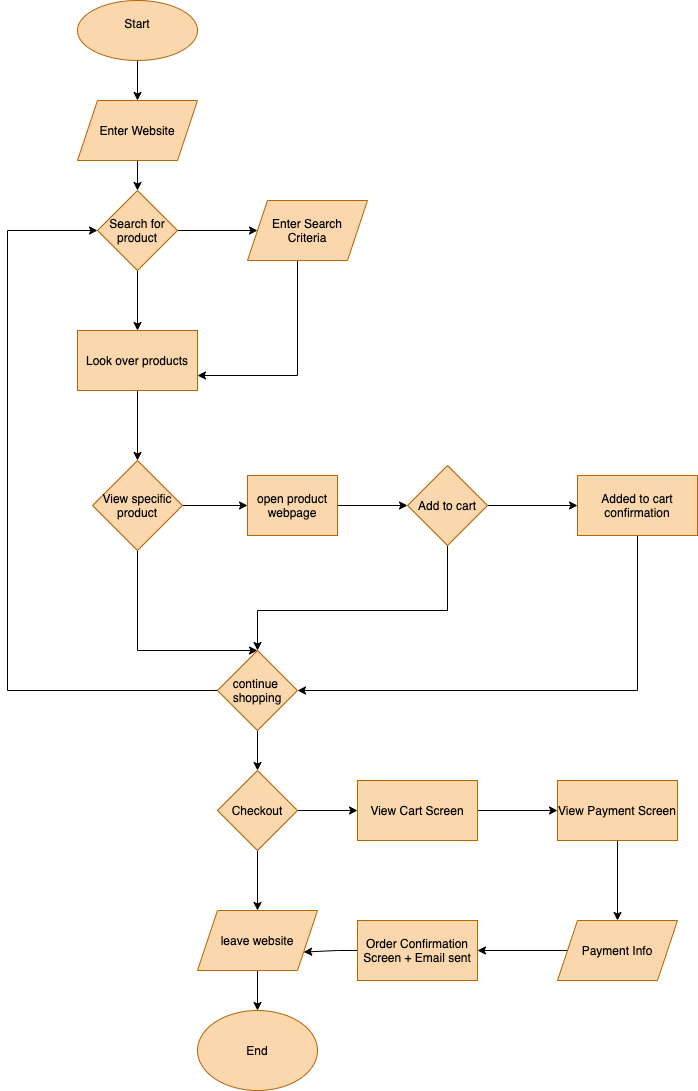

The diagram above was exported from draw.io. Its source (the exported page's mxGraphModel, read from the mxfile embedded in the PNG):
<mxGraphModel dx="912" dy="802" grid="1" gridSize="10" guides="1" tooltips="1" connect="1" arrows="1" fold="1" page="1" pageScale="1" pageWidth="850" pageHeight="1100" math="0" shadow="0">
  <root>
    <mxCell id="0" />
    <mxCell id="1" parent="0" />
    <mxCell id="41" style="edgeStyle=orthogonalEdgeStyle;rounded=0;orthogonalLoop=1;jettySize=auto;html=1;entryX=0.5;entryY=0;entryDx=0;entryDy=0;fontColor=#000000;" parent="1" source="2" target="40" edge="1">
      <mxGeometry relative="1" as="geometry" />
    </mxCell>
    <mxCell id="2" value="&lt;div&gt;&lt;span&gt;Start&lt;/span&gt;&lt;/div&gt;&lt;font&gt;&lt;div&gt;&lt;br&gt;&lt;/div&gt;&lt;/font&gt;" style="ellipse;whiteSpace=wrap;html=1;fillColor=#fad7ac;strokeColor=#b46504;fontColor=#000000;align=center;" parent="1" vertex="1">
      <mxGeometry x="190" y="10" width="120" height="60" as="geometry" />
    </mxCell>
    <mxCell id="6" value="" style="edgeStyle=orthogonalEdgeStyle;rounded=0;orthogonalLoop=1;jettySize=auto;html=1;fontColor=#000000;" parent="1" source="3" target="5" edge="1">
      <mxGeometry relative="1" as="geometry" />
    </mxCell>
    <mxCell id="8" value="" style="edgeStyle=orthogonalEdgeStyle;rounded=0;orthogonalLoop=1;jettySize=auto;html=1;fontColor=#000000;" parent="1" source="3" target="7" edge="1">
      <mxGeometry relative="1" as="geometry" />
    </mxCell>
    <mxCell id="3" value="&lt;font&gt;Search for product&lt;br&gt;&lt;/font&gt;" style="rhombus;whiteSpace=wrap;html=1;strokeColor=#b46504;fillColor=#fad7ac;fontColor=#000000;" parent="1" vertex="1">
      <mxGeometry x="210" y="200" width="80" height="80" as="geometry" />
    </mxCell>
    <mxCell id="9" style="edgeStyle=orthogonalEdgeStyle;rounded=0;orthogonalLoop=1;jettySize=auto;html=1;entryX=1;entryY=0.75;entryDx=0;entryDy=0;fontColor=#000000;" parent="1" source="5" target="7" edge="1">
      <mxGeometry relative="1" as="geometry">
        <Array as="points">
          <mxPoint x="410" y="385" />
        </Array>
      </mxGeometry>
    </mxCell>
    <mxCell id="5" value="&lt;font&gt;Enter Search&lt;br&gt;Criteria&lt;br&gt;&lt;/font&gt;" style="shape=parallelogram;perimeter=parallelogramPerimeter;whiteSpace=wrap;html=1;fixedSize=1;strokeColor=#b46504;fillColor=#fad7ac;fontColor=#000000;" parent="1" vertex="1">
      <mxGeometry x="360" y="210" width="120" height="60" as="geometry" />
    </mxCell>
    <mxCell id="13" value="" style="edgeStyle=orthogonalEdgeStyle;rounded=0;orthogonalLoop=1;jettySize=auto;html=1;fontColor=#000000;" parent="1" source="7" target="12" edge="1">
      <mxGeometry relative="1" as="geometry" />
    </mxCell>
    <mxCell id="7" value="Look over products" style="whiteSpace=wrap;html=1;strokeColor=#b46504;fillColor=#fad7ac;fontColor=#000000;" parent="1" vertex="1">
      <mxGeometry x="190" y="340" width="120" height="60" as="geometry" />
    </mxCell>
    <mxCell id="10" value="&lt;font color=&quot;#ffffff&quot;&gt;Yes&lt;/font&gt;" style="text;html=1;align=center;verticalAlign=middle;resizable=0;points=[];autosize=1;fontColor=#000000;" parent="1" vertex="1">
      <mxGeometry x="295" y="220" width="40" height="20" as="geometry" />
    </mxCell>
    <mxCell id="11" value="&lt;font color=&quot;#ffffff&quot;&gt;No&lt;/font&gt;" style="text;html=1;align=center;verticalAlign=middle;resizable=0;points=[];autosize=1;fontColor=#000000;" parent="1" vertex="1">
      <mxGeometry x="215" y="300" width="30" height="20" as="geometry" />
    </mxCell>
    <mxCell id="15" value="" style="edgeStyle=orthogonalEdgeStyle;rounded=0;orthogonalLoop=1;jettySize=auto;html=1;fontColor=#000000;" parent="1" source="12" edge="1">
      <mxGeometry relative="1" as="geometry">
        <mxPoint x="360" y="515" as="targetPoint" />
      </mxGeometry>
    </mxCell>
    <mxCell id="33" style="edgeStyle=orthogonalEdgeStyle;rounded=0;orthogonalLoop=1;jettySize=auto;html=1;entryX=0.5;entryY=0;entryDx=0;entryDy=0;fontColor=#000000;" parent="1" source="12" target="24" edge="1">
      <mxGeometry relative="1" as="geometry">
        <Array as="points">
          <mxPoint x="250" y="660" />
        </Array>
      </mxGeometry>
    </mxCell>
    <mxCell id="12" value="View specific product" style="rhombus;whiteSpace=wrap;html=1;fontColor=#000000;strokeColor=#b46504;fillColor=#fad7ac;" parent="1" vertex="1">
      <mxGeometry x="205" y="470" width="90" height="90" as="geometry" />
    </mxCell>
    <mxCell id="22" style="edgeStyle=orthogonalEdgeStyle;rounded=0;orthogonalLoop=1;jettySize=auto;html=1;fontColor=#000000;entryX=0;entryY=0.5;entryDx=0;entryDy=0;" parent="1" source="14" target="23" edge="1">
      <mxGeometry relative="1" as="geometry">
        <mxPoint x="550" y="515" as="targetPoint" />
      </mxGeometry>
    </mxCell>
    <mxCell id="30" style="edgeStyle=orthogonalEdgeStyle;rounded=0;orthogonalLoop=1;jettySize=auto;html=1;fontColor=#000000;" parent="1" source="14" target="24" edge="1">
      <mxGeometry relative="1" as="geometry">
        <Array as="points">
          <mxPoint x="560" y="620" />
          <mxPoint x="370" y="620" />
        </Array>
      </mxGeometry>
    </mxCell>
    <mxCell id="14" value="Add to cart" style="rhombus;whiteSpace=wrap;html=1;fontColor=#000000;strokeColor=#b46504;fillColor=#fad7ac;" parent="1" vertex="1">
      <mxGeometry x="520" y="475" width="80" height="80" as="geometry" />
    </mxCell>
    <mxCell id="16" value="&lt;font color=&quot;#ffffff&quot;&gt;Yes&lt;/font&gt;" style="text;html=1;align=center;verticalAlign=middle;resizable=0;points=[];autosize=1;fontColor=#000000;" parent="1" vertex="1">
      <mxGeometry x="310" y="490" width="40" height="20" as="geometry" />
    </mxCell>
    <mxCell id="19" value="&lt;font color=&quot;#ffffff&quot;&gt;Yes&lt;/font&gt;" style="text;html=1;align=center;verticalAlign=middle;resizable=0;points=[];autosize=1;fontColor=#000000;" parent="1" vertex="1">
      <mxGeometry x="600" y="490" width="40" height="20" as="geometry" />
    </mxCell>
    <mxCell id="27" style="edgeStyle=orthogonalEdgeStyle;rounded=0;orthogonalLoop=1;jettySize=auto;html=1;exitX=0.5;exitY=1;exitDx=0;exitDy=0;entryX=1;entryY=0.5;entryDx=0;entryDy=0;fontColor=#000000;" parent="1" source="23" target="24" edge="1">
      <mxGeometry relative="1" as="geometry" />
    </mxCell>
    <mxCell id="23" value="Added to cart&lt;br&gt;confirmation" style="whiteSpace=wrap;html=1;strokeColor=#b46504;fillColor=#fad7ac;fontColor=#000000;" parent="1" vertex="1">
      <mxGeometry x="690" y="485" width="120" height="60" as="geometry" />
    </mxCell>
    <mxCell id="34" style="edgeStyle=orthogonalEdgeStyle;rounded=0;orthogonalLoop=1;jettySize=auto;html=1;entryX=0;entryY=0.5;entryDx=0;entryDy=0;fontColor=#000000;" parent="1" source="24" target="3" edge="1">
      <mxGeometry relative="1" as="geometry">
        <Array as="points">
          <mxPoint x="120" y="700" />
          <mxPoint x="120" y="240" />
        </Array>
      </mxGeometry>
    </mxCell>
    <mxCell id="39" value="" style="edgeStyle=orthogonalEdgeStyle;rounded=0;orthogonalLoop=1;jettySize=auto;html=1;fontColor=#000000;" parent="1" source="24" target="38" edge="1">
      <mxGeometry relative="1" as="geometry" />
    </mxCell>
    <mxCell id="24" value="continue&amp;nbsp;&lt;br&gt;shopping" style="rhombus;whiteSpace=wrap;html=1;fontColor=#000000;strokeColor=#b46504;fillColor=#fad7ac;" parent="1" vertex="1">
      <mxGeometry x="330" y="660" width="80" height="80" as="geometry" />
    </mxCell>
    <mxCell id="26" value="&lt;font color=&quot;#ffffff&quot;&gt;No&lt;/font&gt;" style="text;html=1;align=center;verticalAlign=middle;resizable=0;points=[];autosize=1;fontColor=#000000;" parent="1" vertex="1">
      <mxGeometry x="520" y="560" width="30" height="20" as="geometry" />
    </mxCell>
    <mxCell id="29" style="edgeStyle=orthogonalEdgeStyle;rounded=0;orthogonalLoop=1;jettySize=auto;html=1;entryX=0;entryY=0.5;entryDx=0;entryDy=0;fontColor=#000000;" parent="1" source="28" target="14" edge="1">
      <mxGeometry relative="1" as="geometry" />
    </mxCell>
    <mxCell id="28" value="open product&lt;br&gt;webpage" style="whiteSpace=wrap;html=1;strokeColor=#b46504;fillColor=#fad7ac;fontColor=#000000;" parent="1" vertex="1">
      <mxGeometry x="360" y="485" width="90" height="60" as="geometry" />
    </mxCell>
    <mxCell id="32" value="&lt;font color=&quot;#ffffff&quot;&gt;No&lt;/font&gt;" style="text;html=1;align=center;verticalAlign=middle;resizable=0;points=[];autosize=1;fontColor=#000000;" parent="1" vertex="1">
      <mxGeometry x="215" y="580" width="30" height="20" as="geometry" />
    </mxCell>
    <mxCell id="36" value="&lt;font color=&quot;#ffffff&quot;&gt;Yes&lt;/font&gt;" style="text;html=1;align=center;verticalAlign=middle;resizable=0;points=[];autosize=1;fontColor=#000000;" parent="1" vertex="1">
      <mxGeometry x="280" y="680" width="40" height="20" as="geometry" />
    </mxCell>
    <mxCell id="44" value="" style="edgeStyle=orthogonalEdgeStyle;rounded=0;orthogonalLoop=1;jettySize=auto;html=1;fontColor=#000000;" parent="1" source="38" target="43" edge="1">
      <mxGeometry relative="1" as="geometry" />
    </mxCell>
    <mxCell id="52" value="" style="edgeStyle=orthogonalEdgeStyle;rounded=0;orthogonalLoop=1;jettySize=auto;html=1;fontColor=#000000;" parent="1" source="38" target="51" edge="1">
      <mxGeometry relative="1" as="geometry" />
    </mxCell>
    <mxCell id="38" value="Checkout" style="rhombus;whiteSpace=wrap;html=1;fontColor=#000000;strokeColor=#b46504;fillColor=#fad7ac;" parent="1" vertex="1">
      <mxGeometry x="330" y="780" width="80" height="80" as="geometry" />
    </mxCell>
    <mxCell id="42" style="edgeStyle=orthogonalEdgeStyle;rounded=0;orthogonalLoop=1;jettySize=auto;html=1;entryX=0.5;entryY=0;entryDx=0;entryDy=0;fontColor=#000000;" parent="1" source="40" target="3" edge="1">
      <mxGeometry relative="1" as="geometry" />
    </mxCell>
    <mxCell id="40" value="&lt;font&gt;Enter Website&lt;br&gt;&lt;/font&gt;" style="shape=parallelogram;perimeter=parallelogramPerimeter;whiteSpace=wrap;html=1;fixedSize=1;strokeColor=#b46504;fillColor=#fad7ac;fontColor=#000000;" parent="1" vertex="1">
      <mxGeometry x="190" y="110" width="120" height="60" as="geometry" />
    </mxCell>
    <mxCell id="49" value="" style="edgeStyle=orthogonalEdgeStyle;rounded=0;orthogonalLoop=1;jettySize=auto;html=1;fontColor=#000000;" parent="1" source="43" target="48" edge="1">
      <mxGeometry relative="1" as="geometry" />
    </mxCell>
    <mxCell id="43" value="leave website" style="shape=parallelogram;perimeter=parallelogramPerimeter;whiteSpace=wrap;html=1;fixedSize=1;fontColor=#000000;strokeColor=#b46504;fillColor=#fad7ac;" parent="1" vertex="1">
      <mxGeometry x="310" y="920" width="120" height="60" as="geometry" />
    </mxCell>
    <mxCell id="48" value="End" style="ellipse;whiteSpace=wrap;html=1;fontColor=#000000;strokeColor=#b46504;fillColor=#fad7ac;" parent="1" vertex="1">
      <mxGeometry x="310" y="1020" width="120" height="80" as="geometry" />
    </mxCell>
    <mxCell id="50" value="&lt;font color=&quot;#ffffff&quot;&gt;No&lt;/font&gt;" style="text;html=1;align=center;verticalAlign=middle;resizable=0;points=[];autosize=1;fontColor=#000000;" parent="1" vertex="1">
      <mxGeometry x="335" y="870" width="30" height="20" as="geometry" />
    </mxCell>
    <mxCell id="54" value="" style="edgeStyle=orthogonalEdgeStyle;rounded=0;orthogonalLoop=1;jettySize=auto;html=1;fontColor=#000000;" parent="1" source="51" target="53" edge="1">
      <mxGeometry relative="1" as="geometry" />
    </mxCell>
    <mxCell id="51" value="View Cart Screen" style="whiteSpace=wrap;html=1;fontColor=#000000;strokeColor=#b46504;fillColor=#fad7ac;" parent="1" vertex="1">
      <mxGeometry x="470" y="790" width="120" height="60" as="geometry" />
    </mxCell>
    <mxCell id="56" value="" style="edgeStyle=orthogonalEdgeStyle;rounded=0;orthogonalLoop=1;jettySize=auto;html=1;fontColor=#000000;" parent="1" source="53" target="55" edge="1">
      <mxGeometry relative="1" as="geometry" />
    </mxCell>
    <mxCell id="53" value="View Payment Screen" style="whiteSpace=wrap;html=1;fontColor=#000000;strokeColor=#b46504;fillColor=#fad7ac;" parent="1" vertex="1">
      <mxGeometry x="670" y="790" width="120" height="60" as="geometry" />
    </mxCell>
    <mxCell id="58" value="" style="edgeStyle=orthogonalEdgeStyle;rounded=0;orthogonalLoop=1;jettySize=auto;html=1;fontColor=#000000;" parent="1" source="55" target="57" edge="1">
      <mxGeometry relative="1" as="geometry" />
    </mxCell>
    <mxCell id="55" value="Payment Info" style="shape=parallelogram;perimeter=parallelogramPerimeter;whiteSpace=wrap;html=1;fixedSize=1;fontColor=#000000;strokeColor=#b46504;fillColor=#fad7ac;" parent="1" vertex="1">
      <mxGeometry x="670" y="930" width="120" height="60" as="geometry" />
    </mxCell>
    <mxCell id="59" style="edgeStyle=orthogonalEdgeStyle;rounded=0;orthogonalLoop=1;jettySize=auto;html=1;exitX=0;exitY=0.5;exitDx=0;exitDy=0;entryX=1;entryY=0.75;entryDx=0;entryDy=0;fontColor=#000000;" parent="1" source="57" target="43" edge="1">
      <mxGeometry relative="1" as="geometry" />
    </mxCell>
    <mxCell id="57" value="Order Confirmation Screen + Email sent" style="whiteSpace=wrap;html=1;fontColor=#000000;strokeColor=#b46504;fillColor=#fad7ac;" parent="1" vertex="1">
      <mxGeometry x="470" y="930" width="120" height="60" as="geometry" />
    </mxCell>
    <mxCell id="60" value="&lt;font color=&quot;#ffffff&quot;&gt;Yes&lt;/font&gt;" style="text;html=1;align=center;verticalAlign=middle;resizable=0;points=[];autosize=1;fontColor=#000000;" parent="1" vertex="1">
      <mxGeometry x="410" y="790" width="40" height="20" as="geometry" />
    </mxCell>
    <mxCell id="61" value="&lt;font color=&quot;#ffffff&quot;&gt;No&lt;/font&gt;" style="text;html=1;align=center;verticalAlign=middle;resizable=0;points=[];autosize=1;fontColor=#000000;" parent="1" vertex="1">
      <mxGeometry x="370" y="740" width="30" height="20" as="geometry" />
    </mxCell>
  </root>
</mxGraphModel>